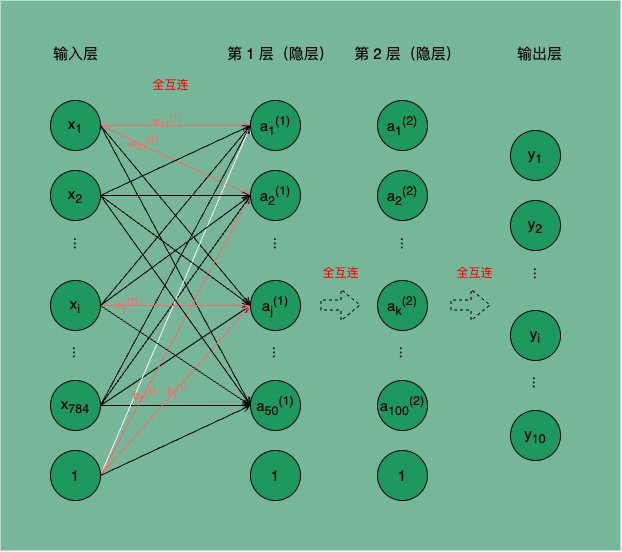

The diagram above was exported from draw.io. Its source (the exported page's mxGraphModel, read from the mxfile embedded in the PNG):
<mxGraphModel dx="883" dy="909" grid="1" gridSize="10" guides="1" tooltips="1" connect="1" arrows="1" fold="1" page="1" pageScale="1" pageWidth="850" pageHeight="1100" math="0" shadow="0">
  <root>
    <mxCell id="0" />
    <mxCell id="1" parent="0" />
    <mxCell id="2" value="" style="rounded=0;whiteSpace=wrap;html=1;fillColor=#75b798;strokeColor=none;glass=0;shadow=0;gradientColor=none;" vertex="1" parent="1">
      <mxGeometry x="110" y="80" width="620" height="550" as="geometry" />
    </mxCell>
    <mxCell id="8tjXwpucQZC3lZozqzPv-33" style="edgeStyle=orthogonalEdgeStyle;rounded=0;orthogonalLoop=1;jettySize=auto;html=1;entryX=0;entryY=0.5;entryDx=0;entryDy=0;endArrow=open;endFill=0;strokeColor=#FF6666;" parent="1" source="8tjXwpucQZC3lZozqzPv-1" target="8tjXwpucQZC3lZozqzPv-9" edge="1">
      <mxGeometry relative="1" as="geometry" />
    </mxCell>
    <mxCell id="8tjXwpucQZC3lZozqzPv-60" value="&lt;font color=&quot;#ff6666&quot;&gt;w&lt;sub&gt;11&lt;/sub&gt;&lt;sup&gt;(1)&lt;/sup&gt;&lt;/font&gt;" style="edgeLabel;html=1;align=center;verticalAlign=middle;resizable=0;points=[];labelBackgroundColor=none;" parent="8tjXwpucQZC3lZozqzPv-33" vertex="1" connectable="0">
      <mxGeometry x="-0.1333" relative="1" as="geometry">
        <mxPoint y="-5" as="offset" />
      </mxGeometry>
    </mxCell>
    <mxCell id="8tjXwpucQZC3lZozqzPv-34" style="edgeStyle=none;rounded=0;orthogonalLoop=1;jettySize=auto;html=1;entryX=0;entryY=0.5;entryDx=0;entryDy=0;exitX=1;exitY=0.5;exitDx=0;exitDy=0;endArrow=open;endFill=0;strokeColor=#FF6666;" parent="1" source="8tjXwpucQZC3lZozqzPv-1" target="8tjXwpucQZC3lZozqzPv-13" edge="1">
      <mxGeometry relative="1" as="geometry" />
    </mxCell>
    <mxCell id="8tjXwpucQZC3lZozqzPv-61" value="&lt;font color=&quot;#ff6666&quot;&gt;w&lt;sub&gt;21&lt;/sub&gt;&lt;sup&gt;(1)&lt;/sup&gt;&lt;/font&gt;" style="edgeLabel;html=1;align=center;verticalAlign=middle;resizable=0;points=[];labelBackgroundColor=none;" parent="8tjXwpucQZC3lZozqzPv-34" vertex="1" connectable="0">
      <mxGeometry x="-0.4372" y="2" relative="1" as="geometry">
        <mxPoint as="offset" />
      </mxGeometry>
    </mxCell>
    <mxCell id="8tjXwpucQZC3lZozqzPv-35" style="edgeStyle=none;rounded=0;orthogonalLoop=1;jettySize=auto;html=1;exitX=1;exitY=0.5;exitDx=0;exitDy=0;endArrow=open;endFill=0;entryX=0;entryY=0.5;entryDx=0;entryDy=0;" parent="1" source="8tjXwpucQZC3lZozqzPv-1" target="8tjXwpucQZC3lZozqzPv-12" edge="1">
      <mxGeometry relative="1" as="geometry" />
    </mxCell>
    <mxCell id="8tjXwpucQZC3lZozqzPv-36" style="edgeStyle=none;rounded=0;orthogonalLoop=1;jettySize=auto;html=1;entryX=0;entryY=0.5;entryDx=0;entryDy=0;exitX=1;exitY=0.5;exitDx=0;exitDy=0;endArrow=open;endFill=0;" parent="1" source="8tjXwpucQZC3lZozqzPv-1" target="8tjXwpucQZC3lZozqzPv-10" edge="1">
      <mxGeometry relative="1" as="geometry" />
    </mxCell>
    <mxCell id="8tjXwpucQZC3lZozqzPv-1" value="x&lt;sub&gt;1&lt;/sub&gt;" style="ellipse;whiteSpace=wrap;html=1;aspect=fixed;fontSize=15;fontColor=#000000;fillColor=#1D995F;" parent="1" vertex="1">
      <mxGeometry x="160" y="180" width="50" height="50" as="geometry" />
    </mxCell>
    <mxCell id="8tjXwpucQZC3lZozqzPv-47" style="edgeStyle=none;rounded=0;orthogonalLoop=1;jettySize=auto;html=1;entryX=0;entryY=0.5;entryDx=0;entryDy=0;exitX=1;exitY=0.5;exitDx=0;exitDy=0;endArrow=open;endFill=0;" parent="1" source="8tjXwpucQZC3lZozqzPv-2" target="8tjXwpucQZC3lZozqzPv-9" edge="1">
      <mxGeometry relative="1" as="geometry" />
    </mxCell>
    <mxCell id="8tjXwpucQZC3lZozqzPv-48" style="edgeStyle=none;rounded=0;orthogonalLoop=1;jettySize=auto;html=1;entryX=0;entryY=0.5;entryDx=0;entryDy=0;exitX=1;exitY=0.5;exitDx=0;exitDy=0;endArrow=open;endFill=0;" parent="1" source="8tjXwpucQZC3lZozqzPv-2" target="8tjXwpucQZC3lZozqzPv-13" edge="1">
      <mxGeometry relative="1" as="geometry" />
    </mxCell>
    <mxCell id="8tjXwpucQZC3lZozqzPv-49" style="edgeStyle=none;rounded=0;orthogonalLoop=1;jettySize=auto;html=1;entryX=0;entryY=0.5;entryDx=0;entryDy=0;exitX=1;exitY=0.5;exitDx=0;exitDy=0;endArrow=open;endFill=0;" parent="1" source="8tjXwpucQZC3lZozqzPv-2" target="8tjXwpucQZC3lZozqzPv-12" edge="1">
      <mxGeometry relative="1" as="geometry" />
    </mxCell>
    <mxCell id="8tjXwpucQZC3lZozqzPv-50" style="edgeStyle=none;rounded=0;orthogonalLoop=1;jettySize=auto;html=1;entryX=0;entryY=0.5;entryDx=0;entryDy=0;endArrow=open;endFill=0;" parent="1" source="8tjXwpucQZC3lZozqzPv-2" target="8tjXwpucQZC3lZozqzPv-10" edge="1">
      <mxGeometry relative="1" as="geometry" />
    </mxCell>
    <mxCell id="8tjXwpucQZC3lZozqzPv-2" value="x&lt;sub&gt;784&lt;/sub&gt;" style="ellipse;whiteSpace=wrap;html=1;aspect=fixed;fontSize=15;fontColor=#000000;fillColor=#1D995F;" parent="1" vertex="1">
      <mxGeometry x="160" y="460" width="50" height="50" as="geometry" />
    </mxCell>
    <mxCell id="8tjXwpucQZC3lZozqzPv-51" style="edgeStyle=none;rounded=0;orthogonalLoop=1;jettySize=auto;html=1;entryX=0;entryY=0.5;entryDx=0;entryDy=0;exitX=1;exitY=0.5;exitDx=0;exitDy=0;endArrow=open;endFill=0;strokeColor=#FFFFFF;" parent="1" source="8tjXwpucQZC3lZozqzPv-3" target="8tjXwpucQZC3lZozqzPv-9" edge="1">
      <mxGeometry relative="1" as="geometry" />
    </mxCell>
    <mxCell id="8tjXwpucQZC3lZozqzPv-52" style="edgeStyle=none;rounded=0;orthogonalLoop=1;jettySize=auto;html=1;entryX=0;entryY=0.5;entryDx=0;entryDy=0;exitX=1;exitY=0.5;exitDx=0;exitDy=0;endArrow=open;endFill=0;strokeColor=#FF6666;" parent="1" source="8tjXwpucQZC3lZozqzPv-3" target="8tjXwpucQZC3lZozqzPv-13" edge="1">
      <mxGeometry relative="1" as="geometry" />
    </mxCell>
    <mxCell id="8tjXwpucQZC3lZozqzPv-65" value="&lt;font color=&quot;#ff6666&quot;&gt;b&lt;sub&gt;2&lt;/sub&gt;&lt;sup&gt;(1)&lt;/sup&gt;&lt;/font&gt;" style="edgeLabel;html=1;align=center;verticalAlign=middle;resizable=0;points=[];labelBackgroundColor=none;" parent="8tjXwpucQZC3lZozqzPv-52" vertex="1" connectable="0">
      <mxGeometry x="-0.4226" relative="1" as="geometry">
        <mxPoint as="offset" />
      </mxGeometry>
    </mxCell>
    <mxCell id="8tjXwpucQZC3lZozqzPv-53" style="edgeStyle=none;rounded=0;orthogonalLoop=1;jettySize=auto;html=1;entryX=0;entryY=0.5;entryDx=0;entryDy=0;exitX=1;exitY=0.5;exitDx=0;exitDy=0;endArrow=open;endFill=0;strokeColor=#FF6666;" parent="1" source="8tjXwpucQZC3lZozqzPv-3" target="8tjXwpucQZC3lZozqzPv-12" edge="1">
      <mxGeometry relative="1" as="geometry" />
    </mxCell>
    <mxCell id="8tjXwpucQZC3lZozqzPv-64" value="&lt;font color=&quot;#ff6666&quot;&gt;b&lt;sub&gt;j&lt;/sub&gt;&lt;sup&gt;(1)&lt;/sup&gt;&lt;/font&gt;" style="edgeLabel;html=1;align=center;verticalAlign=middle;resizable=0;points=[];labelBackgroundColor=none;" parent="8tjXwpucQZC3lZozqzPv-53" vertex="1" connectable="0">
      <mxGeometry x="-0.0008" y="-1" relative="1" as="geometry">
        <mxPoint as="offset" />
      </mxGeometry>
    </mxCell>
    <mxCell id="8tjXwpucQZC3lZozqzPv-54" style="edgeStyle=none;rounded=0;orthogonalLoop=1;jettySize=auto;html=1;entryX=0;entryY=0.5;entryDx=0;entryDy=0;exitX=1;exitY=0.5;exitDx=0;exitDy=0;endArrow=open;endFill=0;" parent="1" source="8tjXwpucQZC3lZozqzPv-3" target="8tjXwpucQZC3lZozqzPv-10" edge="1">
      <mxGeometry relative="1" as="geometry" />
    </mxCell>
    <mxCell id="8tjXwpucQZC3lZozqzPv-3" value="1" style="ellipse;whiteSpace=wrap;html=1;aspect=fixed;fontSize=15;fontColor=#000000;fillColor=#1D995F;" parent="1" vertex="1">
      <mxGeometry x="160" y="530" width="50" height="50" as="geometry" />
    </mxCell>
    <mxCell id="8tjXwpucQZC3lZozqzPv-43" style="edgeStyle=none;rounded=0;orthogonalLoop=1;jettySize=auto;html=1;entryX=0;entryY=0.5;entryDx=0;entryDy=0;exitX=1;exitY=0.5;exitDx=0;exitDy=0;endArrow=open;endFill=0;" parent="1" source="8tjXwpucQZC3lZozqzPv-4" target="8tjXwpucQZC3lZozqzPv-9" edge="1">
      <mxGeometry relative="1" as="geometry">
        <mxPoint x="268" y="364" as="sourcePoint" />
      </mxGeometry>
    </mxCell>
    <mxCell id="8tjXwpucQZC3lZozqzPv-44" style="edgeStyle=none;rounded=0;orthogonalLoop=1;jettySize=auto;html=1;entryX=0;entryY=0.5;entryDx=0;entryDy=0;exitX=1;exitY=0.5;exitDx=0;exitDy=0;endArrow=open;endFill=0;" parent="1" source="8tjXwpucQZC3lZozqzPv-4" target="8tjXwpucQZC3lZozqzPv-13" edge="1">
      <mxGeometry relative="1" as="geometry" />
    </mxCell>
    <mxCell id="8tjXwpucQZC3lZozqzPv-45" style="edgeStyle=none;rounded=0;orthogonalLoop=1;jettySize=auto;html=1;entryX=0;entryY=0.5;entryDx=0;entryDy=0;endArrow=open;endFill=0;strokeColor=#FF6666;" parent="1" source="8tjXwpucQZC3lZozqzPv-4" target="8tjXwpucQZC3lZozqzPv-12" edge="1">
      <mxGeometry relative="1" as="geometry" />
    </mxCell>
    <mxCell id="8tjXwpucQZC3lZozqzPv-62" value="&lt;font color=&quot;#ff6666&quot;&gt;w&lt;sub&gt;ji&lt;/sub&gt;&lt;sup&gt;(1)&lt;/sup&gt;&lt;/font&gt;" style="edgeLabel;html=1;align=center;verticalAlign=middle;resizable=0;points=[];labelBackgroundColor=none;" parent="8tjXwpucQZC3lZozqzPv-45" vertex="1" connectable="0">
      <mxGeometry x="-0.6667" y="1" relative="1" as="geometry">
        <mxPoint as="offset" />
      </mxGeometry>
    </mxCell>
    <mxCell id="8tjXwpucQZC3lZozqzPv-46" style="edgeStyle=none;rounded=0;orthogonalLoop=1;jettySize=auto;html=1;entryX=0;entryY=0.5;entryDx=0;entryDy=0;exitX=1;exitY=0.5;exitDx=0;exitDy=0;endArrow=open;endFill=0;" parent="1" source="8tjXwpucQZC3lZozqzPv-4" target="8tjXwpucQZC3lZozqzPv-10" edge="1">
      <mxGeometry relative="1" as="geometry" />
    </mxCell>
    <mxCell id="8tjXwpucQZC3lZozqzPv-4" value="x&lt;sub&gt;i&lt;/sub&gt;" style="ellipse;whiteSpace=wrap;html=1;aspect=fixed;fontSize=15;fontColor=#000000;fillColor=#1D995F;" parent="1" vertex="1">
      <mxGeometry x="160" y="360" width="50" height="50" as="geometry" />
    </mxCell>
    <mxCell id="8tjXwpucQZC3lZozqzPv-38" style="edgeStyle=none;rounded=0;orthogonalLoop=1;jettySize=auto;html=1;entryX=0;entryY=0.5;entryDx=0;entryDy=0;exitX=1;exitY=0.5;exitDx=0;exitDy=0;endArrow=open;endFill=0;" parent="1" source="8tjXwpucQZC3lZozqzPv-5" target="8tjXwpucQZC3lZozqzPv-9" edge="1">
      <mxGeometry relative="1" as="geometry" />
    </mxCell>
    <mxCell id="8tjXwpucQZC3lZozqzPv-39" style="edgeStyle=none;rounded=0;orthogonalLoop=1;jettySize=auto;html=1;entryX=0;entryY=0.5;entryDx=0;entryDy=0;endArrow=open;endFill=0;" parent="1" source="8tjXwpucQZC3lZozqzPv-5" target="8tjXwpucQZC3lZozqzPv-13" edge="1">
      <mxGeometry relative="1" as="geometry" />
    </mxCell>
    <mxCell id="8tjXwpucQZC3lZozqzPv-40" style="edgeStyle=none;rounded=0;orthogonalLoop=1;jettySize=auto;html=1;entryX=0;entryY=0.5;entryDx=0;entryDy=0;exitX=1;exitY=0.5;exitDx=0;exitDy=0;endArrow=open;endFill=0;" parent="1" source="8tjXwpucQZC3lZozqzPv-5" target="8tjXwpucQZC3lZozqzPv-12" edge="1">
      <mxGeometry relative="1" as="geometry" />
    </mxCell>
    <mxCell id="8tjXwpucQZC3lZozqzPv-41" style="edgeStyle=none;rounded=0;orthogonalLoop=1;jettySize=auto;html=1;entryX=0;entryY=0.5;entryDx=0;entryDy=0;exitX=1;exitY=0.5;exitDx=0;exitDy=0;endArrow=open;endFill=0;" parent="1" source="8tjXwpucQZC3lZozqzPv-5" target="8tjXwpucQZC3lZozqzPv-10" edge="1">
      <mxGeometry relative="1" as="geometry" />
    </mxCell>
    <mxCell id="8tjXwpucQZC3lZozqzPv-5" value="x&lt;sub&gt;2&lt;/sub&gt;" style="ellipse;whiteSpace=wrap;html=1;aspect=fixed;fontSize=15;fontColor=#000000;fillColor=#1D995F;" parent="1" vertex="1">
      <mxGeometry x="160" y="250" width="50" height="50" as="geometry" />
    </mxCell>
    <mxCell id="8tjXwpucQZC3lZozqzPv-7" value="&lt;font style=&quot;font-size: 15px;&quot;&gt;...&lt;/font&gt;" style="text;html=1;align=center;verticalAlign=middle;resizable=0;points=[];autosize=1;strokeColor=none;fillColor=none;rotation=90;" parent="1" vertex="1">
      <mxGeometry x="170" y="308" width="40" height="30" as="geometry" />
    </mxCell>
    <mxCell id="8tjXwpucQZC3lZozqzPv-8" value="&lt;font style=&quot;font-size: 15px;&quot;&gt;...&lt;/font&gt;" style="text;html=1;align=center;verticalAlign=middle;resizable=0;points=[];autosize=1;strokeColor=none;fillColor=none;rotation=90;" parent="1" vertex="1">
      <mxGeometry x="169" y="417" width="40" height="30" as="geometry" />
    </mxCell>
    <mxCell id="8tjXwpucQZC3lZozqzPv-9" value="a&lt;sub&gt;1&lt;/sub&gt;&lt;sup&gt;(1)&lt;/sup&gt;" style="ellipse;whiteSpace=wrap;html=1;aspect=fixed;fontSize=15;fontColor=#000000;fillColor=#1D995F;" parent="1" vertex="1">
      <mxGeometry x="360" y="180" width="50" height="50" as="geometry" />
    </mxCell>
    <mxCell id="8tjXwpucQZC3lZozqzPv-10" value="a&lt;sub&gt;50&lt;/sub&gt;&lt;sup&gt;(1)&lt;/sup&gt;" style="ellipse;whiteSpace=wrap;html=1;aspect=fixed;fontSize=15;fontColor=#000000;fillColor=#1D995F;" parent="1" vertex="1">
      <mxGeometry x="360" y="460" width="50" height="50" as="geometry" />
    </mxCell>
    <mxCell id="8tjXwpucQZC3lZozqzPv-11" value="1" style="ellipse;whiteSpace=wrap;html=1;aspect=fixed;fontSize=15;fontColor=#000000;fillColor=#1D995F;" parent="1" vertex="1">
      <mxGeometry x="360" y="530" width="50" height="50" as="geometry" />
    </mxCell>
    <mxCell id="8tjXwpucQZC3lZozqzPv-12" value="a&lt;sub&gt;j&lt;/sub&gt;&lt;sup&gt;(1)&lt;/sup&gt;" style="ellipse;whiteSpace=wrap;html=1;aspect=fixed;fontSize=15;fontColor=#000000;fillColor=#1D995F;" parent="1" vertex="1">
      <mxGeometry x="360" y="360" width="50" height="50" as="geometry" />
    </mxCell>
    <mxCell id="8tjXwpucQZC3lZozqzPv-13" value="a&lt;sub&gt;2&lt;/sub&gt;&lt;sup&gt;(1)&lt;/sup&gt;" style="ellipse;whiteSpace=wrap;html=1;aspect=fixed;fontSize=15;fontColor=#000000;fillColor=#1D995F;" parent="1" vertex="1">
      <mxGeometry x="360" y="250" width="50" height="50" as="geometry" />
    </mxCell>
    <mxCell id="8tjXwpucQZC3lZozqzPv-14" value="&lt;font style=&quot;font-size: 15px;&quot;&gt;...&lt;/font&gt;" style="text;html=1;align=center;verticalAlign=middle;resizable=0;points=[];autosize=1;strokeColor=none;fillColor=none;rotation=90;" parent="1" vertex="1">
      <mxGeometry x="370" y="308" width="40" height="30" as="geometry" />
    </mxCell>
    <mxCell id="8tjXwpucQZC3lZozqzPv-15" value="&lt;font style=&quot;font-size: 15px;&quot;&gt;...&lt;/font&gt;" style="text;html=1;align=center;verticalAlign=middle;resizable=0;points=[];autosize=1;strokeColor=none;fillColor=none;rotation=90;" parent="1" vertex="1">
      <mxGeometry x="369" y="417" width="40" height="30" as="geometry" />
    </mxCell>
    <mxCell id="8tjXwpucQZC3lZozqzPv-16" value="a&lt;sub&gt;1&lt;/sub&gt;&lt;sup&gt;(2)&lt;/sup&gt;" style="ellipse;whiteSpace=wrap;html=1;aspect=fixed;fontSize=15;fontColor=#000000;fillColor=#1D995F;" parent="1" vertex="1">
      <mxGeometry x="487" y="180" width="50" height="50" as="geometry" />
    </mxCell>
    <mxCell id="8tjXwpucQZC3lZozqzPv-17" value="a&lt;sub&gt;100&lt;/sub&gt;&lt;sup&gt;(2)&lt;/sup&gt;" style="ellipse;whiteSpace=wrap;html=1;aspect=fixed;fontSize=15;fontColor=#000000;fillColor=#1D995F;" parent="1" vertex="1">
      <mxGeometry x="487" y="460" width="50" height="50" as="geometry" />
    </mxCell>
    <mxCell id="8tjXwpucQZC3lZozqzPv-18" value="1" style="ellipse;whiteSpace=wrap;html=1;aspect=fixed;fontSize=15;fontColor=#000000;fillColor=#1D995F;" parent="1" vertex="1">
      <mxGeometry x="487" y="530" width="50" height="50" as="geometry" />
    </mxCell>
    <mxCell id="8tjXwpucQZC3lZozqzPv-19" value="a&lt;sub&gt;k&lt;/sub&gt;&lt;sup&gt;(2)&lt;/sup&gt;" style="ellipse;whiteSpace=wrap;html=1;aspect=fixed;fontSize=15;fontColor=#000000;fillColor=#1D995F;" parent="1" vertex="1">
      <mxGeometry x="487" y="360" width="50" height="50" as="geometry" />
    </mxCell>
    <mxCell id="8tjXwpucQZC3lZozqzPv-20" value="a&lt;sub&gt;2&lt;/sub&gt;&lt;sup&gt;(2)&lt;/sup&gt;" style="ellipse;whiteSpace=wrap;html=1;aspect=fixed;fontSize=15;fontColor=#000000;fillColor=#1D995F;" parent="1" vertex="1">
      <mxGeometry x="487" y="250" width="50" height="50" as="geometry" />
    </mxCell>
    <mxCell id="8tjXwpucQZC3lZozqzPv-21" value="&lt;font style=&quot;font-size: 15px;&quot;&gt;...&lt;/font&gt;" style="text;html=1;align=center;verticalAlign=middle;resizable=0;points=[];autosize=1;strokeColor=none;fillColor=none;rotation=90;" parent="1" vertex="1">
      <mxGeometry x="497" y="308" width="40" height="30" as="geometry" />
    </mxCell>
    <mxCell id="8tjXwpucQZC3lZozqzPv-22" value="&lt;font style=&quot;font-size: 15px;&quot;&gt;...&lt;/font&gt;" style="text;html=1;align=center;verticalAlign=middle;resizable=0;points=[];autosize=1;strokeColor=none;fillColor=none;rotation=90;" parent="1" vertex="1">
      <mxGeometry x="496" y="417" width="40" height="30" as="geometry" />
    </mxCell>
    <mxCell id="8tjXwpucQZC3lZozqzPv-23" value="y&lt;sub&gt;1&lt;/sub&gt;" style="ellipse;whiteSpace=wrap;html=1;aspect=fixed;fontSize=15;fontColor=#000000;fillColor=#1D995F;" parent="1" vertex="1">
      <mxGeometry x="620" y="210" width="50" height="50" as="geometry" />
    </mxCell>
    <mxCell id="8tjXwpucQZC3lZozqzPv-24" value="y&lt;sub&gt;10&lt;/sub&gt;" style="ellipse;whiteSpace=wrap;html=1;aspect=fixed;fontSize=15;fontColor=#000000;fillColor=#1D995F;" parent="1" vertex="1">
      <mxGeometry x="620" y="490" width="50" height="50" as="geometry" />
    </mxCell>
    <mxCell id="8tjXwpucQZC3lZozqzPv-25" value="y&lt;sub&gt;i&lt;/sub&gt;" style="ellipse;whiteSpace=wrap;html=1;aspect=fixed;fontSize=15;fontColor=#000000;fillColor=#1D995F;" parent="1" vertex="1">
      <mxGeometry x="620" y="390" width="50" height="50" as="geometry" />
    </mxCell>
    <mxCell id="8tjXwpucQZC3lZozqzPv-26" value="y&lt;sub&gt;2&lt;/sub&gt;" style="ellipse;whiteSpace=wrap;html=1;aspect=fixed;fontSize=15;fontColor=#000000;fillColor=#1D995F;" parent="1" vertex="1">
      <mxGeometry x="620" y="280" width="50" height="50" as="geometry" />
    </mxCell>
    <mxCell id="8tjXwpucQZC3lZozqzPv-27" value="&lt;font style=&quot;font-size: 15px;&quot;&gt;...&lt;/font&gt;" style="text;html=1;align=center;verticalAlign=middle;resizable=0;points=[];autosize=1;strokeColor=none;fillColor=none;rotation=90;" parent="1" vertex="1">
      <mxGeometry x="630" y="338" width="40" height="30" as="geometry" />
    </mxCell>
    <mxCell id="8tjXwpucQZC3lZozqzPv-28" value="&lt;font style=&quot;font-size: 15px;&quot;&gt;...&lt;/font&gt;" style="text;html=1;align=center;verticalAlign=middle;resizable=0;points=[];autosize=1;strokeColor=none;fillColor=none;rotation=90;" parent="1" vertex="1">
      <mxGeometry x="629" y="447" width="40" height="30" as="geometry" />
    </mxCell>
    <mxCell id="8tjXwpucQZC3lZozqzPv-29" value="&lt;font style=&quot;font-size: 15px;&quot;&gt;输入层&lt;/font&gt;" style="text;html=1;align=center;verticalAlign=middle;resizable=0;points=[];autosize=1;strokeColor=none;fillColor=none;fontColor=#000000;" parent="1" vertex="1">
      <mxGeometry x="150" y="118" width="70" height="30" as="geometry" />
    </mxCell>
    <mxCell id="8tjXwpucQZC3lZozqzPv-30" value="&lt;font style=&quot;font-size: 15px;&quot;&gt;第 1 层（隐层）&lt;/font&gt;" style="text;html=1;align=center;verticalAlign=middle;resizable=0;points=[];autosize=1;strokeColor=none;fillColor=none;fontColor=#000000;" parent="1" vertex="1">
      <mxGeometry x="325" y="118" width="130" height="30" as="geometry" />
    </mxCell>
    <mxCell id="8tjXwpucQZC3lZozqzPv-31" value="&lt;font style=&quot;font-size: 15px;&quot;&gt;第 2 层（隐层）&lt;/font&gt;" style="text;html=1;align=center;verticalAlign=middle;resizable=0;points=[];autosize=1;strokeColor=none;fillColor=none;fontColor=#000000;" parent="1" vertex="1">
      <mxGeometry x="452" y="118" width="130" height="30" as="geometry" />
    </mxCell>
    <mxCell id="8tjXwpucQZC3lZozqzPv-32" value="&lt;span style=&quot;font-size: 15px;&quot;&gt;输出层&lt;/span&gt;" style="text;html=1;align=center;verticalAlign=middle;resizable=0;points=[];autosize=1;strokeColor=none;fillColor=none;fontColor=#000000;" parent="1" vertex="1">
      <mxGeometry x="614" y="118" width="70" height="30" as="geometry" />
    </mxCell>
    <mxCell id="8tjXwpucQZC3lZozqzPv-55" value="全互连" style="text;html=1;align=center;verticalAlign=middle;resizable=0;points=[];autosize=1;strokeColor=none;fillColor=none;fontColor=#FF0000;" parent="1" vertex="1">
      <mxGeometry x="250" y="150" width="60" height="30" as="geometry" />
    </mxCell>
    <mxCell id="8tjXwpucQZC3lZozqzPv-56" value="全互连" style="text;html=1;align=center;verticalAlign=middle;resizable=0;points=[];autosize=1;strokeColor=none;fillColor=none;rotation=0;fontColor=#FF0000;" parent="1" vertex="1">
      <mxGeometry x="420" y="338" width="60" height="30" as="geometry" />
    </mxCell>
    <mxCell id="8tjXwpucQZC3lZozqzPv-57" value="全互连" style="text;html=1;align=center;verticalAlign=middle;resizable=0;points=[];autosize=1;strokeColor=none;fillColor=none;rotation=0;fontColor=#FF0000;" parent="1" vertex="1">
      <mxGeometry x="554" y="338" width="60" height="30" as="geometry" />
    </mxCell>
    <mxCell id="8tjXwpucQZC3lZozqzPv-58" value="" style="shape=flexArrow;endArrow=classic;html=1;rounded=0;dashed=1;" parent="1" edge="1">
      <mxGeometry width="50" height="50" relative="1" as="geometry">
        <mxPoint x="430" y="384.5" as="sourcePoint" />
        <mxPoint x="470" y="384.5" as="targetPoint" />
      </mxGeometry>
    </mxCell>
    <mxCell id="8tjXwpucQZC3lZozqzPv-59" value="" style="shape=flexArrow;endArrow=classic;html=1;rounded=0;dashed=1;" parent="1" edge="1">
      <mxGeometry width="50" height="50" relative="1" as="geometry">
        <mxPoint x="560" y="384.5" as="sourcePoint" />
        <mxPoint x="600" y="384.5" as="targetPoint" />
      </mxGeometry>
    </mxCell>
  </root>
</mxGraphModel>